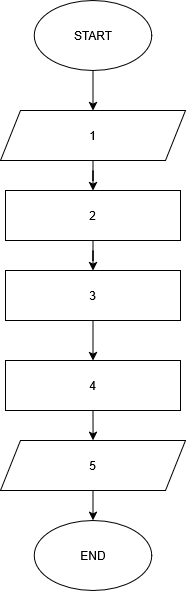

The diagram above was exported from draw.io. Its source (the exported page's mxGraphModel, read from the mxfile embedded in the PNG):
<mxGraphModel dx="2155" dy="1195" grid="1" gridSize="10" guides="1" tooltips="1" connect="1" arrows="1" fold="1" page="1" pageScale="1" pageWidth="850" pageHeight="1100" math="0" shadow="0">
  <root>
    <mxCell id="0" />
    <mxCell id="1" parent="0" />
    <mxCell id="HXPDCYIqdZBdo6CYD9q9-16" edge="1" parent="1" source="HXPDCYIqdZBdo6CYD9q9-1" style="edgeStyle=orthogonalEdgeStyle;rounded=0;orthogonalLoop=1;jettySize=auto;html=1;" value="">
      <mxGeometry relative="1" as="geometry">
        <mxPoint x="152.5" y="230" as="targetPoint" />
      </mxGeometry>
    </mxCell>
    <mxCell id="HXPDCYIqdZBdo6CYD9q9-1" parent="1" style="shape=parallelogram;perimeter=parallelogramPerimeter;whiteSpace=wrap;html=1;fixedSize=1;" value="1" vertex="1">
      <mxGeometry height="50" width="185" x="60" y="150" as="geometry" />
    </mxCell>
    <mxCell id="HXPDCYIqdZBdo6CYD9q9-3" edge="1" parent="1" source="HXPDCYIqdZBdo6CYD9q9-2" style="edgeStyle=orthogonalEdgeStyle;rounded=0;orthogonalLoop=1;jettySize=auto;html=1;entryX=0.5;entryY=0;entryDx=0;entryDy=0;" target="HXPDCYIqdZBdo6CYD9q9-1">
      <mxGeometry relative="1" as="geometry" />
    </mxCell>
    <mxCell id="HXPDCYIqdZBdo6CYD9q9-2" parent="1" style="ellipse;whiteSpace=wrap;html=1;" value="START" vertex="1">
      <mxGeometry height="70" width="117.5" x="93.75" y="40" as="geometry" />
    </mxCell>
    <mxCell id="dwnsFqoPnT-t498cMg0d-2" edge="1" parent="1" source="dwnsFqoPnT-t498cMg0d-1" style="edgeStyle=orthogonalEdgeStyle;rounded=0;orthogonalLoop=1;jettySize=auto;html=1;" value="">
      <mxGeometry relative="1" as="geometry">
        <mxPoint x="152.5" y="310" as="targetPoint" />
      </mxGeometry>
    </mxCell>
    <mxCell id="dwnsFqoPnT-t498cMg0d-1" parent="1" style="rounded=0;whiteSpace=wrap;html=1;" value="2" vertex="1">
      <mxGeometry height="50" width="175" x="65" y="230" as="geometry" />
    </mxCell>
    <mxCell id="dwnsFqoPnT-t498cMg0d-37" edge="1" parent="1" style="edgeStyle=orthogonalEdgeStyle;rounded=0;orthogonalLoop=1;jettySize=auto;html=1;" target="dwnsFqoPnT-t498cMg0d-35" value="">
      <mxGeometry relative="1" as="geometry">
        <mxPoint x="152.5" y="360" as="sourcePoint" />
      </mxGeometry>
    </mxCell>
    <mxCell id="dwnsFqoPnT-t498cMg0d-35" parent="1" style="rounded=0;whiteSpace=wrap;html=1;" value="4" vertex="1">
      <mxGeometry height="50" width="175" x="65" y="400" as="geometry" />
    </mxCell>
    <mxCell id="dwnsFqoPnT-t498cMg0d-38" parent="1" style="ellipse;whiteSpace=wrap;html=1;" value="END" vertex="1">
      <mxGeometry height="70" width="117.5" x="93.75" y="560" as="geometry" />
    </mxCell>
    <mxCell id="dwnsFqoPnT-t498cMg0d-39" edge="1" parent="1" style="edgeStyle=orthogonalEdgeStyle;rounded=0;orthogonalLoop=1;jettySize=auto;html=1;" value="">
      <mxGeometry relative="1" as="geometry">
        <mxPoint x="152.5" y="450" as="sourcePoint" />
        <mxPoint x="152.57352941176487" y="480" as="targetPoint" />
      </mxGeometry>
    </mxCell>
    <mxCell id="dwnsFqoPnT-t498cMg0d-42" edge="1" parent="1" source="dwnsFqoPnT-t498cMg0d-43" style="edgeStyle=orthogonalEdgeStyle;rounded=0;orthogonalLoop=1;jettySize=auto;html=1;" target="dwnsFqoPnT-t498cMg0d-38" value="">
      <mxGeometry relative="1" as="geometry" />
    </mxCell>
    <mxCell id="dwnsFqoPnT-t498cMg0d-43" parent="1" style="shape=parallelogram;perimeter=parallelogramPerimeter;whiteSpace=wrap;html=1;fixedSize=1;" value="5" vertex="1">
      <mxGeometry height="50" width="185" x="60" y="480" as="geometry" />
    </mxCell>
    <mxCell id="dwnsFqoPnT-t498cMg0d-97" parent="1" style="rounded=0;whiteSpace=wrap;html=1;" value="3" vertex="1">
      <mxGeometry height="50" width="175" x="65" y="310" as="geometry" />
    </mxCell>
  </root>
</mxGraphModel>